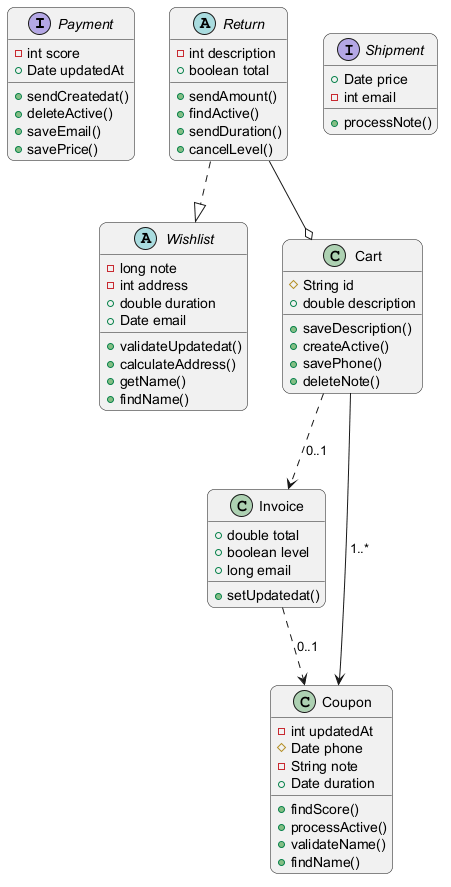

The diagram above was rendered by PlantUML. Its source (embedded in the PNG):
@startuml
skinparam backgroundColor #FFFFFF
skinparam roundCorner 15
interface Payment {
  -int score
  +Date updatedAt
  +sendCreatedat()
  +deleteActive()
  +saveEmail()
  +savePrice()
}
class Invoice {
  +double total
  +boolean level
  +long email
  +setUpdatedat()
}
abstract class Wishlist {
  -long note
  -int address
  +double duration
  +Date email
  +validateUpdatedat()
  +calculateAddress()
  +getName()
  +findName()
}
abstract class Return {
  -int description
  +boolean total
  +sendAmount()
  +findActive()
  +sendDuration()
  +cancelLevel()
}
class Coupon {
  -int updatedAt
  #Date phone
  -String note
  +Date duration
  +findScore()
  +processActive()
  +validateName()
  +findName()
}
interface Shipment {
  +Date price
  -int email
  +processNote()
}
class Cart {
  #String id
  +double description
  +saveDescription()
  +createActive()
  +savePhone()
  +deleteNote()
}
Cart ..> Invoice : "0..1"
Invoice ..> Coupon : "0..1"
Cart --> Coupon : "1..*"
Return --o Cart
Return ..|> Wishlist
@enduml